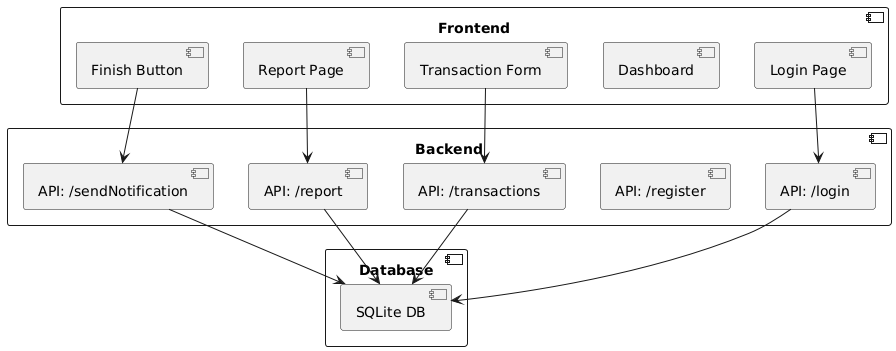

The diagram above was rendered by PlantUML. Its source (embedded in the PNG):
@startuml
' Author: Muchlis
' NIM: 042068646

component "Frontend" {
    [Login Page]
    [Dashboard]
    [Transaction Form]
    [Report Page]
    [Finish Button]
}

component "Backend" {
    [API: /login]
    [API: /register]
    [API: /transactions]
    [API: /report]
    [API: /sendNotification]
}

component "Database" {
    [SQLite DB]
}

[Login Page] --> [API: /login]
[Transaction Form] --> [API: /transactions]
[Report Page] --> [API: /report]
[Finish Button] --> [API: /sendNotification]
[API: /login] --> [SQLite DB]
[API: /transactions] --> [SQLite DB]
[API: /report] --> [SQLite DB]
[API: /sendNotification] --> [SQLite DB]
@enduml